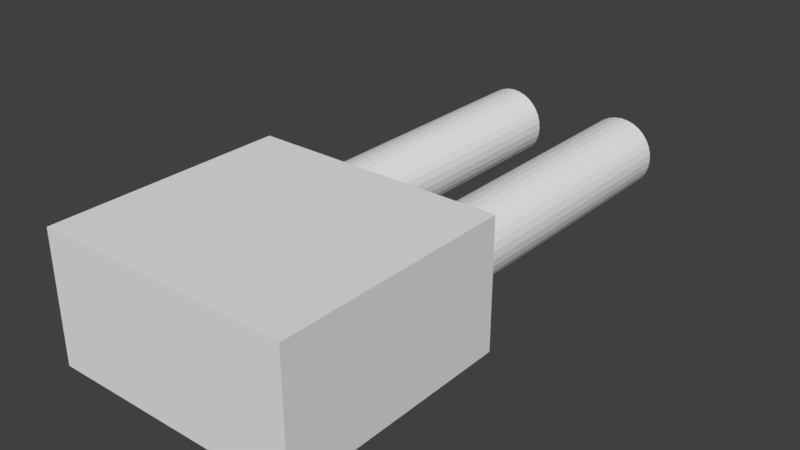 # Source: turret_head.blend  (saved by Blender 2.79.0; exported with 4.5.12 LTS)
import bpy
from mathutils import Matrix  # noqa: F401  (used for matrix-valued properties, if any)

bpy.ops.wm.read_factory_settings(use_empty=True)
scene = bpy.context.scene
scene.name = 'Scene'

# ---- collections
col_collection_1 = bpy.data.collections.new('Collection 1'); scene.collection.children.link(col_collection_1)

# ---- materials (node trees are filled in below, after node groups)
mat_material = bpy.data.materials.new('Material')
mat_material.alpha_threshold = 0.0
mat_material.use_transparent_shadow = False
mat_material.roughness = 0.5
mat_material.line_color = (0.0, 0.0, 0.0, 1.0)

# ---- material node trees

# ---- world
world_world = bpy.data.worlds.new('World'); scene.world = world_world
world_world.color = (0.05088, 0.05088, 0.05088)
world_world.use_sun_shadow = False
world_world.sun_shadow_jitter_overblur = 0.0
world_world.cycles.sampling_method = 'MANUAL'

# ---- meshes
me_cube = bpy.data.meshes.new('Cube')
me_cube.from_pydata([(-0.5588, 3.565, -0.309), (-0.5588, -0.6397, -0.306), (-1.065, -1.0, -0.5399), (-1.065, 1.0, -0.5399), (-1.065, -1.0, 0.5399), (-1.065, 1.0, 0.5399), (1.192e-07, 1.0, -0.5399), (-1.192e-07, -1.0, -0.5399), (1.192e-07, 1.0, 0.5399), (-5.96e-07, -1.0, 0.5399), (-0.4988, -0.6395, -0.3001), (-0.4988, 3.565, -0.3031), (-0.4412, -0.6389, -0.2826), (-0.4412, 3.566, -0.2856), (-0.388, -0.6379, -0.2542), (-0.388, 3.567, -0.2572), (-0.3414, -0.6367, -0.2159), (-0.3414, 3.568, -0.2189), (-0.3032, -0.6352, -0.1694), (-0.3032, 3.57, -0.1723), (-0.2747, -0.6334, -0.1162), (-0.2747, 3.572, -0.1192), (-0.2572, -0.6315, -0.05851), (-0.2572, 3.573, -0.06147), (-0.2513, -0.6295, 0.001481), (-0.2513, 3.575, -0.001481), (-0.2572, -0.6276, 0.06147), (-0.2572, 3.577, 0.05851), (-0.2747, -0.6257, 0.1192), (-0.2747, 3.579, 0.1162), (-0.3032, -0.6239, 0.1723), (-0.3032, 3.581, 0.1694), (-0.3414, -0.6224, 0.2189), (-0.3414, 3.583, 0.2159), (-0.388, -0.6211, 0.2572), (-0.388, 3.584, 0.2542), (-0.4412, -0.6202, 0.2856), (-0.4412, 3.585, 0.2826), (-0.4988, -0.6196, 0.3031), (-0.4988, 3.585, 0.3001), (-0.5588, -0.6194, 0.309), (-0.5588, 3.586, 0.306), (-0.6188, -0.6196, 0.3031), (-0.6188, 3.585, 0.3001), (-0.6765, -0.6202, 0.2856), (-0.6765, 3.585, 0.2826), (-0.7297, -0.6211, 0.2572), (-0.7297, 3.584, 0.2542), (-0.7763, -0.6224, 0.2189), (-0.7763, 3.583, 0.2159), (-0.8145, -0.6239, 0.1723), (-0.8145, 3.581, 0.1694), (-0.8429, -0.6257, 0.1192), (-0.8429, 3.579, 0.1162), (-0.8604, -0.6276, 0.06147), (-0.8604, 3.577, 0.05851), (-0.8663, -0.6295, 0.001481), (-0.8663, 3.575, -0.001481), (-0.8604, -0.6315, -0.05851), (-0.8604, 3.573, -0.06147), (-0.8429, -0.6334, -0.1162), (-0.8429, 3.572, -0.1192), (-0.8145, -0.6352, -0.1694), (-0.8145, 3.57, -0.1723), (-0.7763, -0.6367, -0.2159), (-0.7763, 3.568, -0.2189), (-0.7297, -0.6379, -0.2542), (-0.7297, 3.567, -0.2572), (-0.6765, -0.6389, -0.2826), (-0.6765, 3.566, -0.2856), (-0.6188, -0.6395, -0.3001), (-0.6188, 3.565, -0.3031)], [], [(6, 7, 2, 3), (8, 5, 4, 9), (7, 9, 4, 2), (2, 4, 5, 3), (8, 6, 3, 5), (1, 0, 11, 10), (10, 11, 13, 12), (12, 13, 15, 14), (14, 15, 17, 16), (16, 17, 19, 18), (18, 19, 21, 20), (20, 21, 23, 22), (22, 23, 25, 24), (24, 25, 27, 26), (26, 27, 29, 28), (28, 29, 31, 30), (30, 31, 33, 32), (32, 33, 35, 34), (34, 35, 37, 36), (36, 37, 39, 38), (38, 39, 41, 40), (40, 41, 43, 42), (42, 43, 45, 44), (44, 45, 47, 46), (46, 47, 49, 48), (48, 49, 51, 50), (50, 51, 53, 52), (52, 53, 55, 54), (54, 55, 57, 56), (56, 57, 59, 58), (58, 59, 61, 60), (60, 61, 63, 62), (62, 63, 65, 64), (64, 65, 67, 66), (66, 67, 69, 68), (10, 12, 14, 16, 18, 20, 22, 24, 26, 28, 30, 32, 34, 36, 38, 40, 42, 44, 46, 48, 50, 52, 54, 56, 58, 60, 62, 64, 66, 68, 70, 1), (68, 69, 71, 70), (70, 71, 0, 1), (13, 11, 0, 71, 69, 67, 65, 63, 61, 59, 57, 55, 53, 51, 49, 47, 45, 43, 41, 39, 37, 35, 33, 31, 29, 27, 25, 23, 21, 19, 17, 15)])
me_cube.materials.append(mat_material)
me_cube.use_remesh_preserve_volume = False
me_cube.use_remesh_preserve_attributes = False
me_cube.use_mirror_vertex_groups = False
me_cube.update()

# ---- objects
ob_cube = bpy.data.objects.new('Cube', me_cube)

# ---- transforms, parenting, visibility, modifiers, constraints
ob_cube.location = (0.0, 0.0, 0.0)
ob_cube.lock_rotations_4d = False
ob_cube.empty_display_type = 'ARROWS'
ob_cube.lineart.crease_threshold = 0.0
_m = ob_cube.modifiers.new('Mirror', 'MIRROR')

# ---- collection membership
col_collection_1.objects.link(ob_cube)

# ---- scene / render settings (as saved in the file)
scene.frame_start = 1; scene.frame_end = 250; scene.frame_set(1)
scene.render.engine = 'BLENDER_EEVEE_NEXT'
scene.render.resolution_percentage = 50
scene.render.dither_intensity = 0.0
scene.cycles.use_denoising = False
scene.cycles.samples = 128
scene.cycles.sampling_pattern = 'TABULATED_SOBOL'
scene.cycles.use_adaptive_sampling = False
scene.cycles.use_light_tree = False
scene.cycles.blur_glossy = 0.0
scene.cycles.sample_clamp_indirect = 0.0
scene.view_settings.view_transform = 'Standard'
bpy.context.view_layer.update()

# ---- added for rendering (the .blend has no active camera and no usable light): camera, sun
cam_auto = bpy.data.cameras.new('AutoCamera')
cam_auto.lens = 50.0
cam_auto.sensor_width = 36.0
cam_auto.clip_end = 1000.0
ob_auto_camera = bpy.data.objects.new('AutoCamera', cam_auto)
scene.collection.objects.link(ob_auto_camera)
ob_auto_camera.location = (4.78351, -4.44745, 3.82681)
ob_auto_camera.rotation_euler = (1.09748, -7.21219e-08, 0.694738)
scene.camera = ob_auto_camera
light_auto_sun = bpy.data.lights.new('AutoSun', 'SUN')
light_auto_sun.energy = 3.0
light_auto_sun.angle = 0.0523599
ob_auto_sun = bpy.data.objects.new('AutoSun', light_auto_sun)
scene.collection.objects.link(ob_auto_sun)
ob_auto_sun.rotation_euler = (0.872665, 0.174533, 0.523599)
bpy.context.view_layer.update()
